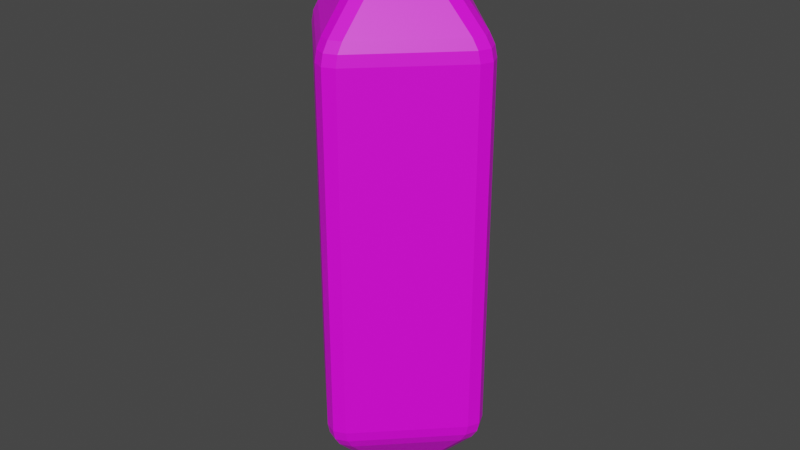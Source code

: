 # Source: Deflector.blend  (saved by Blender 3.6.13; exported with 4.5.12 LTS)
import bpy
from mathutils import Matrix  # noqa: F401  (used for matrix-valued properties, if any)

bpy.ops.wm.read_factory_settings(use_empty=True)
scene = bpy.context.scene
scene.name = 'Scene'

# ---- collections
col_collection = bpy.data.collections.new('Collection'); scene.collection.children.link(col_collection)

# ---- images (referenced by path relative to the original .blend; pixels are not part of the script)
import os
ASSET_DIR = os.environ.get("B2B_ASSET_DIR", "")  # directory of the original .blend (textures are referenced by path, not embedded)
HERE = os.path.dirname(os.path.abspath(__file__))  # packed textures are extracted next to this script under _unpacked/

def load_image(name, relpath, width, height, colorspace="sRGB"):
    """Load a texture the original file referenced (path relative to the .blend, or extracted next to this script)."""
    p = next((c for c in (os.path.join(HERE, relpath), os.path.join(ASSET_DIR, relpath)) if relpath and os.path.exists(c)), "")
    if p:
        img = bpy.data.images.load(p, check_existing=True)
        img.name = name
    else:  # same state as the original file: an image datablock whose file is absent (Cycles renders it pink)
        img = bpy.data.images.new(name, width, height)
        img.source = "FILE"
        img.filepath = "//" + (relpath or name)
    img.colorspace_settings.name = colorspace
    return img
img_deflector_png = load_image('Deflector.png', 'Deflector.png', 1024, 1024, 'sRGB')

# ---- materials (node trees are filled in below, after node groups)
mat_deflector = bpy.data.materials.new('Deflector')
mat_deflector.alpha_threshold = 0.0
mat_deflector.use_transparent_shadow = False
mat_deflector.roughness = 0.5
mat_deflector.line_color = (0.0, 0.0, 0.0, 1.0)

# ---- material node trees
mat_deflector.use_nodes = True; mat_deflector.node_tree.nodes.clear()
_N = mat_deflector.node_tree.nodes; _L = mat_deflector.node_tree.links
n0 = _N.new('ShaderNodeOutputMaterial'); n0.name = 'Material Output'; n0.location = (300, 300)
n1 = _N.new('ShaderNodeBsdfPrincipled'); n1.name = 'Principled BSDF'; n1.location = (10, 300)
n1.distribution = 'GGX'
n1.subsurface_method = 'RANDOM_WALK_SKIN'
n1.inputs[3].default_value = 1.45
n1.inputs[27].default_value = (0.0, 0.0, 0.0, 1.0)
n1.inputs[28].default_value = 1.0
n2 = _N.new('ShaderNodeTexImage'); n2.name = 'Image Texture'; n2.location = (-280, 280)
n2.image = img_deflector_png
_L.new(n1.outputs[0], n0.inputs[0])
_L.new(n2.outputs[0], n1.inputs[0])
n0.is_active_output = True

# ---- world
world_world = bpy.data.worlds.new('World'); scene.world = world_world
world_world.use_nodes = True; world_world.node_tree.nodes.clear()
_N = world_world.node_tree.nodes; _L = world_world.node_tree.links
n0 = _N.new('ShaderNodeOutputWorld'); n0.name = 'World Output'; n0.location = (300, 300)
n1 = _N.new('ShaderNodeBackground'); n1.name = 'Background'; n1.location = (10, 300)
n1.inputs[0].default_value = (0.05088, 0.05088, 0.05088, 1.0)
_L.new(n1.outputs[0], n0.inputs[0])
n0.is_active_output = True
world_world.color = (0.05088, 0.05088, 0.05088)
world_world.use_sun_shadow = False
world_world.sun_shadow_jitter_overblur = 0.0

# ---- meshes
me_cube = bpy.data.meshes.new('Cube')
me_cube.from_pydata([(-0.04019, 0.04019, 0.9658), (-0.04019, -0.04019, 0.9658), (0.04019, -0.04019, 0.9658), (0.04019, 0.04019, 0.9658), (-0.04851, -2.794e-08, 0.9745), (-2.862e-08, -2.849e-08, 0.9967), (-2.608e-08, -0.04851, 0.9745), (0.04851, -3.499e-08, 0.9745), (-2.98e-08, 0.04851, 0.9745), (-0.04019, 0.04019, -0.9658), (0.04019, 0.04019, -0.9658), (0.04019, -0.04019, -0.9658), (-0.04019, -0.04019, -0.9658), (-3.499e-08, 0.04851, -0.9745), (-2.867e-08, -2.714e-08, -0.9967), (0.04851, -2.98e-08, -0.9745), (-2.794e-08, -0.04851, -0.9745), (-0.04851, -2.608e-08, -0.9745), (0.3258, 0.0401, 0.6261), (0.2964, 0.04011, 0.6968), (0.3172, 0.0401, 0.6633), (0.2964, -0.04011, 0.6968), (0.3258, -0.0401, 0.6261), (0.3172, -0.0401, 0.6633), (0.313, -3.032e-08, 0.6968), (0.3424, -2.98e-08, 0.6261), (0.3338, -2.992e-08, 0.6633), (0.3258, -0.0401, -0.6261), (0.2964, -0.04011, -0.6968), (0.3172, -0.0401, -0.6633), (0.2964, 0.04011, -0.6968), (0.3258, 0.0401, -0.6261), (0.3172, 0.0401, -0.6633), (0.3424, -2.98e-08, -0.6261), (0.313, -2.98e-08, -0.6968), (0.3338, -2.98e-08, -0.6633), (-0.0401, 0.3258, 0.6261), (-0.04011, 0.2964, 0.6968), (-0.0401, 0.3172, 0.6633), (0.04011, 0.2964, 0.6968), (0.0401, 0.3258, 0.6261), (0.0401, 0.3172, 0.6633), (-2.98e-08, 0.3424, 0.6261), (-2.98e-08, 0.313, 0.6968), (-2.98e-08, 0.3338, 0.6633), (0.0401, 0.3258, -0.6261), (0.04011, 0.2964, -0.6968), (0.0401, 0.3172, -0.6633), (-0.04011, 0.2964, -0.6968), (-0.0401, 0.3258, -0.6261), (-0.0401, 0.3172, -0.6633), (-3.032e-08, 0.313, -0.6968), (-2.98e-08, 0.3424, -0.6261), (-2.992e-08, 0.3338, -0.6633), (-0.2964, 0.04011, 0.6968), (-0.3258, 0.0401, 0.6261), (-0.3172, 0.0401, 0.6633), (-0.3258, -0.0401, 0.6261), (-0.2964, -0.04011, 0.6968), (-0.3172, -0.0401, 0.6633), (-0.3424, -2.975e-08, 0.6261), (-0.313, -2.962e-08, 0.6968), (-0.3338, -2.98e-08, 0.6633), (-0.04011, -0.2964, 0.6968), (-0.0401, -0.3258, 0.6261), (-0.0401, -0.3172, 0.6633), (0.0401, -0.3258, 0.6261), (0.04011, -0.2964, 0.6968), (0.0401, -0.3172, 0.6633), (-2.775e-08, -0.313, 0.6968), (-2.8e-08, -0.3424, 0.6261), (-2.782e-08, -0.3338, 0.6633), (0.04011, -0.2964, -0.6968), (0.0401, -0.3258, -0.6261), (0.0401, -0.3172, -0.6633), (-0.0401, -0.3258, -0.6261), (-0.04011, -0.2964, -0.6968), (-0.0401, -0.3172, -0.6633), (-2.975e-08, -0.3424, -0.6261), (-2.962e-08, -0.313, -0.6968), (-2.98e-08, -0.3338, -0.6633), (-0.2964, -0.04011, -0.6968), (-0.3258, -0.0401, -0.6261), (-0.3172, -0.0401, -0.6633), (-0.3258, 0.0401, -0.6261), (-0.2964, 0.04011, -0.6968), (-0.3172, 0.0401, -0.6633), (-0.313, -2.775e-08, -0.6968), (-0.3424, -2.8e-08, -0.6261), (-0.3338, -2.782e-08, -0.6633)], [], [(66, 73, 27, 22), (43, 8, 3, 39), (34, 15, 10, 30), (37, 0, 8, 43), (0, 54, 61, 4), (78, 70, 64, 75), (58, 63, 1), (18, 31, 45, 40), (87, 17, 12, 81), (2, 21, 24, 7), (42, 52, 49, 36), (0, 4, 5, 8), (1, 6, 5, 4), (2, 7, 5, 6), (3, 8, 5, 7), (9, 13, 14, 17), (10, 15, 14, 13), (11, 16, 14, 15), (12, 17, 14, 16), (55, 84, 88, 60), (75, 64, 57, 82), (11, 72, 79, 16), (73, 66, 70, 78), (85, 9, 17, 87), (16, 79, 76, 12), (12, 76, 81), (67, 2, 6, 69), (69, 6, 1, 63), (60, 88, 82, 57), (4, 61, 58, 1), (7, 24, 19, 3), (21, 2, 67), (13, 51, 46, 10), (36, 49, 84, 55), (37, 54, 0), (40, 45, 52, 42), (33, 25, 22, 27), (39, 3, 19), (28, 72, 11), (10, 46, 30), (85, 48, 9), (9, 48, 51, 13), (28, 11, 15, 34), (55, 60, 62, 56), (56, 62, 61, 54), (60, 57, 59, 62), (62, 59, 58, 61), (70, 66, 68, 71), (71, 68, 67, 69), (64, 70, 71, 65), (65, 71, 69, 63), (88, 84, 86, 89), (89, 86, 85, 87), (82, 88, 89, 83), (83, 89, 87, 81), (73, 78, 80, 74), (74, 80, 79, 72), (78, 75, 77, 80), (80, 77, 76, 79), (34, 30, 32, 35), (35, 32, 31, 33), (19, 24, 26, 20), (20, 26, 25, 18), (28, 34, 35, 29), (29, 35, 33, 27), (24, 21, 23, 26), (26, 23, 22, 25), (43, 39, 41, 44), (44, 41, 40, 42), (46, 51, 53, 47), (47, 53, 52, 45), (37, 43, 44, 38), (38, 44, 42, 36), (51, 48, 50, 53), (53, 50, 49, 52), (21, 67, 68, 23), (23, 68, 66, 22), (72, 28, 29, 74), (74, 29, 27, 73), (39, 19, 20, 41), (41, 20, 18, 40), (30, 46, 47, 32), (32, 47, 45, 31), (54, 37, 38, 56), (56, 38, 36, 55), (48, 85, 86, 50), (50, 86, 84, 49), (57, 64, 65, 59), (59, 65, 63, 58), (81, 76, 77, 83), (83, 77, 75, 82), (31, 18, 25, 33)])
_uv = me_cube.uv_layers.new(name='UVMap')
_uv.uv.foreach_set('vector', [0.3185, 0.992, 0.3185, 0.3782, 0.5221, 0.3782, 0.5221, 0.992, 0.394, 0.3339, 0.4518, 0.2762, 0.4581, 0.2813, 0.4039, 0.3385, 0.3936, 0.2053, 0.4516, 0.2635, 0.4464, 0.2699, 0.389, 0.2153, 0.3893, 0.324, 0.4466, 0.2699, 0.4518, 0.2762, 0.394, 0.3339, 0.4466, 0.2699, 0.3897, 0.2156, 0.3943, 0.2058, 0.4518, 0.2636, 0.544, 0.3782, 0.544, 0.992, 0.5221, 0.992, 0.5221, 0.3782, 0.4042, 0.2012, 0.5121, 0.2019, 0.4581, 0.2585, 0.3185, 0.992, 0.3185, 0.3782, 0.5221, 0.3782, 0.5221, 0.992, 0.5223, 0.3345, 0.4643, 0.2763, 0.4695, 0.2699, 0.5269, 0.3245, 0.4695, 0.2699, 0.5261, 0.3237, 0.5215, 0.3335, 0.4644, 0.2762, 0.2966, 0.992, 0.2966, 0.3782, 0.3185, 0.3782, 0.3185, 0.992, 0.4466, 0.2699, 0.4518, 0.2636, 0.4581, 0.2699, 0.4518, 0.2762, 0.4581, 0.2585, 0.4644, 0.2636, 0.4581, 0.2699, 0.4518, 0.2636, 0.4695, 0.2699, 0.4644, 0.2762, 0.4581, 0.2699, 0.4644, 0.2636, 0.4581, 0.2813, 0.4518, 0.2762, 0.4581, 0.2699, 0.4644, 0.2762, 0.4579, 0.2814, 0.4516, 0.2762, 0.4579, 0.2699, 0.4643, 0.2763, 0.4464, 0.2699, 0.4516, 0.2635, 0.4579, 0.2699, 0.4516, 0.2762, 0.458, 0.2584, 0.4643, 0.2636, 0.4579, 0.2699, 0.4516, 0.2635, 0.4695, 0.2699, 0.4643, 0.2763, 0.4579, 0.2699, 0.4643, 0.2636, 0.5221, 0.992, 0.5221, 0.3782, 0.544, 0.3782, 0.544, 0.992, 0.5221, 0.3782, 0.5221, 0.992, 0.3185, 0.992, 0.3185, 0.3782, 0.458, 0.2584, 0.5126, 0.201, 0.5225, 0.2056, 0.4643, 0.2636, 0.3185, 0.3782, 0.3185, 0.992, 0.2966, 0.992, 0.2966, 0.3782, 0.5124, 0.3392, 0.4579, 0.2814, 0.4643, 0.2763, 0.5223, 0.3345, 0.4643, 0.2636, 0.5225, 0.2056, 0.5272, 0.2155, 0.4695, 0.2699, 0.4695, 0.2699, 0.5272, 0.2155, 0.5269, 0.3245, 0.5265, 0.2162, 0.4695, 0.2699, 0.4644, 0.2636, 0.5219, 0.2065, 0.5219, 0.2065, 0.4644, 0.2636, 0.4581, 0.2585, 0.5121, 0.2019, 0.2966, 0.992, 0.2966, 0.3782, 0.3185, 0.3782, 0.3185, 0.992, 0.4518, 0.2636, 0.3943, 0.2058, 0.4042, 0.2012, 0.4581, 0.2585, 0.4644, 0.2762, 0.5215, 0.3335, 0.5118, 0.3381, 0.4581, 0.2813, 0.5261, 0.3237, 0.4695, 0.2699, 0.5265, 0.2162, 0.4516, 0.2762, 0.3933, 0.3342, 0.3887, 0.3243, 0.4464, 0.2699, 0.3185, 0.992, 0.3185, 0.3782, 0.5221, 0.3782, 0.5221, 0.992, 0.3893, 0.324, 0.3897, 0.2156, 0.4466, 0.2699, 0.5221, 0.992, 0.5221, 0.3782, 0.544, 0.3782, 0.544, 0.992, 0.544, 0.3782, 0.544, 0.992, 0.5221, 0.992, 0.5221, 0.3782, 0.4039, 0.3385, 0.4581, 0.2813, 0.5118, 0.3381, 0.4035, 0.2006, 0.5126, 0.201, 0.458, 0.2584, 0.4464, 0.2699, 0.3887, 0.3243, 0.389, 0.2153, 0.5124, 0.3392, 0.4033, 0.3388, 0.4579, 0.2814, 0.4579, 0.2814, 0.4033, 0.3388, 0.3933, 0.3342, 0.4516, 0.2762, 0.4035, 0.2006, 0.458, 0.2584, 0.4516, 0.2635, 0.3936, 0.2053, 0.3668, 0.2032, 0.3765, 0.1879, 0.3861, 0.1976, 0.3794, 0.2096, 0.3794, 0.2096, 0.3861, 0.1976, 0.3943, 0.2058, 0.3897, 0.2156, 0.3765, 0.1879, 0.3918, 0.1782, 0.3982, 0.1909, 0.3861, 0.1976, 0.3861, 0.1976, 0.3982, 0.1909, 0.4042, 0.2012, 0.3943, 0.2058, 0.5394, 0.189, 0.5488, 0.2038, 0.5366, 0.2102, 0.53, 0.1984, 0.53, 0.1984, 0.5366, 0.2102, 0.5265, 0.2162, 0.5219, 0.2065, 0.5246, 0.1795, 0.5394, 0.189, 0.53, 0.1984, 0.5181, 0.1917, 0.5181, 0.1917, 0.53, 0.1984, 0.5219, 0.2065, 0.5121, 0.2019, 0.5402, 0.3523, 0.525, 0.3619, 0.5185, 0.3495, 0.5305, 0.3426, 0.5305, 0.3426, 0.5185, 0.3495, 0.5124, 0.3392, 0.5223, 0.3345, 0.5499, 0.337, 0.5402, 0.3523, 0.5305, 0.3426, 0.5372, 0.3305, 0.5372, 0.3305, 0.5305, 0.3426, 0.5223, 0.3345, 0.5269, 0.3245, 0.5251, 0.1779, 0.5403, 0.1877, 0.5307, 0.1973, 0.5186, 0.1906, 0.5186, 0.1906, 0.5307, 0.1973, 0.5225, 0.2056, 0.5126, 0.201, 0.5403, 0.1877, 0.5499, 0.2028, 0.5375, 0.2093, 0.5307, 0.1973, 0.5307, 0.1973, 0.5375, 0.2093, 0.5272, 0.2155, 0.5225, 0.2056, 0.3936, 0.2053, 0.389, 0.2153, 0.3787, 0.2093, 0.3854, 0.1972, 0.3854, 0.1972, 0.3787, 0.2093, 0.3659, 0.2028, 0.3757, 0.1875, 0.5118, 0.3381, 0.5215, 0.3335, 0.5297, 0.3416, 0.5178, 0.3483, 0.5178, 0.3483, 0.5297, 0.3416, 0.5392, 0.3511, 0.5242, 0.3606, 0.4035, 0.2006, 0.3936, 0.2053, 0.3854, 0.1972, 0.3974, 0.1903, 0.3974, 0.1903, 0.3854, 0.1972, 0.3757, 0.1875, 0.3909, 0.1779, 0.5215, 0.3335, 0.5261, 0.3237, 0.5363, 0.3296, 0.5297, 0.3416, 0.5297, 0.3416, 0.5363, 0.3296, 0.5488, 0.336, 0.5392, 0.3511, 0.394, 0.3339, 0.4039, 0.3385, 0.3978, 0.3487, 0.3858, 0.342, 0.3858, 0.342, 0.3978, 0.3487, 0.3914, 0.3613, 0.3763, 0.3516, 0.3887, 0.3243, 0.3933, 0.3342, 0.3852, 0.3425, 0.3784, 0.3305, 0.3784, 0.3305, 0.3852, 0.3425, 0.3755, 0.3521, 0.3659, 0.337, 0.3893, 0.324, 0.394, 0.3339, 0.3858, 0.342, 0.3791, 0.3301, 0.3791, 0.3301, 0.3858, 0.342, 0.3763, 0.3516, 0.3668, 0.3366, 0.3933, 0.3342, 0.4033, 0.3388, 0.3973, 0.3492, 0.3852, 0.3425, 0.3852, 0.3425, 0.3973, 0.3492, 0.3908, 0.3619, 0.3755, 0.3521, 0.5261, 0.3237, 0.5265, 0.2162, 0.5366, 0.2102, 0.5363, 0.3296, 0.5363, 0.3296, 0.5366, 0.2102, 0.5488, 0.2038, 0.5488, 0.336, 0.5126, 0.201, 0.4035, 0.2006, 0.3974, 0.1903, 0.5186, 0.1906, 0.5186, 0.1906, 0.3974, 0.1903, 0.3909, 0.1779, 0.5251, 0.1779, 0.4039, 0.3385, 0.5118, 0.3381, 0.5178, 0.3483, 0.3978, 0.3487, 0.3978, 0.3487, 0.5178, 0.3483, 0.5242, 0.3606, 0.3914, 0.3613, 0.389, 0.2153, 0.3887, 0.3243, 0.3784, 0.3305, 0.3787, 0.2093, 0.3787, 0.2093, 0.3784, 0.3305, 0.3659, 0.337, 0.3659, 0.2028, 0.3897, 0.2156, 0.3893, 0.324, 0.3791, 0.3301, 0.3794, 0.2096, 0.3794, 0.2096, 0.3791, 0.3301, 0.3668, 0.3366, 0.3668, 0.2032, 0.4033, 0.3388, 0.5124, 0.3392, 0.5185, 0.3495, 0.3973, 0.3492, 0.3973, 0.3492, 0.5185, 0.3495, 0.525, 0.3619, 0.3908, 0.3619, 0.3918, 0.1782, 0.5246, 0.1795, 0.5181, 0.1917, 0.3982, 0.1909, 0.3982, 0.1909, 0.5181, 0.1917, 0.5121, 0.2019, 0.4042, 0.2012, 0.5269, 0.3245, 0.5272, 0.2155, 0.5375, 0.2093, 0.5372, 0.3305, 0.5372, 0.3305, 0.5375, 0.2093, 0.5499, 0.2028, 0.5499, 0.337, 0.3185, 0.3782, 0.3185, 0.992, 0.2966, 0.992, 0.2966, 0.3782])
me_cube.materials.append(mat_deflector)
me_cube.use_mirror_vertex_groups = False
me_cube.update()
arm_armature = bpy.data.armatures.new('Armature')  # bones are not reproduced

# ---- objects
ob_cube = bpy.data.objects.new('Cube', me_cube)
ob_armature = bpy.data.objects.new('Armature', arm_armature)

# ---- transforms, parenting, visibility, modifiers, constraints
ob_cube.parent = ob_armature
ob_cube.location = (0.0, 0.0, 0.9944)
ob_cube.lock_rotations_4d = False
ob_cube.empty_display_type = 'ARROWS'
ob_cube.lineart.crease_threshold = 0.0
_vg = ob_cube.vertex_groups.new(name='DEF-Base')
_vg.add([0, 1, 2, 3, 4, 5, 6, 7, 8, 9, 10, 11, 12, 13, 14, 15, 16, 17, 18, 19, 20, 21, 22, 23, 24, 25, 26, 27, 28, 29, 30, 31, 32, 33, 34, 35, 36, 37, 38, 39, 40, 41, 42, 43, 44, 45, 46, 47, 48, 49, 50, 51, 52, 53, 54, 55, 56, 57, 58, 59, 60, 61, 62, 63, 64, 65, 66, 67, 68, 69, 70, 71, 72, 73, 74, 75, 76, 77, 78, 79, 80, 81, 82, 83, 84, 85, 86, 87, 88, 89], 1.0, 'REPLACE')
_m = ob_cube.modifiers.new('Armature', 'ARMATURE')
_m.object = ob_armature
_m = ob_cube.modifiers.new('Triangulate', 'TRIANGULATE')
ob_armature.location = (0.0, 0.0, 0.0)
ob_armature.show_in_front = True

# ---- collection membership
col_collection.objects.link(ob_cube)
col_collection.objects.link(ob_armature)

# ---- scene / render settings (as saved in the file)
scene.frame_start = 1; scene.frame_end = 60; scene.frame_set(15)
scene.render.engine = 'BLENDER_EEVEE_NEXT'
scene.render.fps = 30
scene.cycles.sampling_pattern = 'TABULATED_SOBOL'
scene.view_settings.view_transform = 'Filmic'
bpy.context.view_layer.update()

# ---- added for rendering (the .blend has no active camera and no usable light): camera, sun
cam_auto = bpy.data.cameras.new('AutoCamera')
cam_auto.lens = 50.0
cam_auto.sensor_width = 36.0
cam_auto.clip_end = 1000.0
ob_auto_camera = bpy.data.objects.new('AutoCamera', cam_auto)
scene.collection.objects.link(ob_auto_camera)
ob_auto_camera.location = (2.05041, -2.46049, 2.63473)
ob_auto_camera.rotation_euler = (1.09748, -7.21219e-08, 0.694738)
scene.camera = ob_auto_camera
light_auto_sun = bpy.data.lights.new('AutoSun', 'SUN')
light_auto_sun.energy = 3.0
light_auto_sun.angle = 0.0523599
ob_auto_sun = bpy.data.objects.new('AutoSun', light_auto_sun)
scene.collection.objects.link(ob_auto_sun)
ob_auto_sun.rotation_euler = (0.872665, 0.174533, 0.523599)
bpy.context.view_layer.update()
